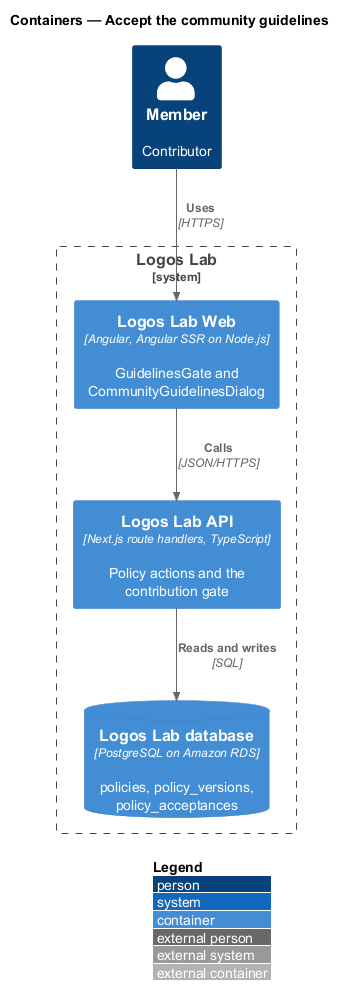

The diagram above was rendered by PlantUML. Its source (embedded in the PNG):
@startuml
!include <C4/C4_Container>
LAYOUT_WITH_LEGEND()
title Containers — Accept the community guidelines

Person(member, "Member", "Contributor")
System_Boundary(ll, "Logos Lab") {
  Container(web, "Logos Lab Web", "Angular, Angular SSR on Node.js", "GuidelinesGate and CommunityGuidelinesDialog")
  Container(api, "Logos Lab API", "Next.js route handlers, TypeScript", "Policy actions and the contribution gate")
  ContainerDb(db, "Logos Lab database", "PostgreSQL on Amazon RDS", "policies, policy_versions, policy_acceptances")
}

Rel(member, web, "Uses", "HTTPS")
Rel(web, api, "Calls", "JSON/HTTPS")
Rel(api, db, "Reads and writes", "SQL")
@enduml